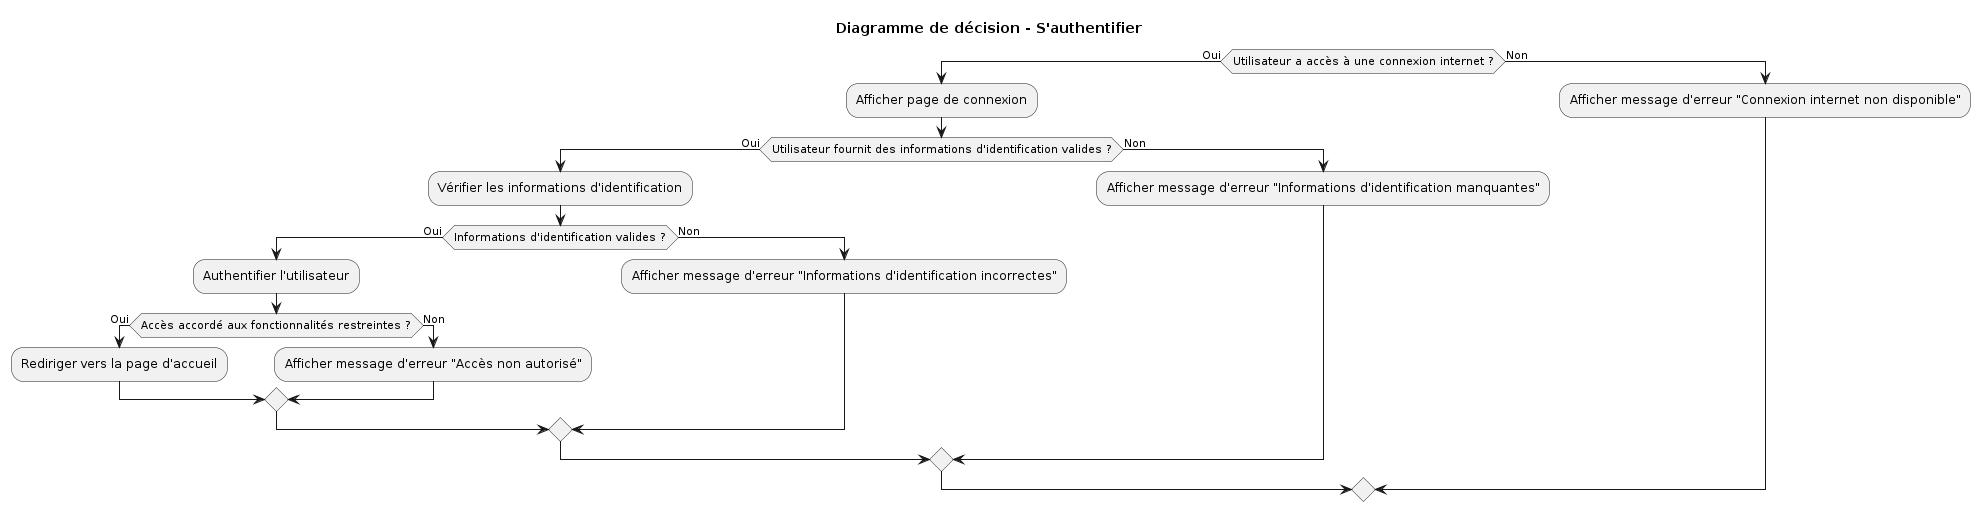

The diagram above was rendered by PlantUML. Its source (embedded in the PNG):
@startuml
title Diagramme de décision - S'authentifier

if (Utilisateur a accès à une connexion internet ?) then (Oui)
    :Afficher page de connexion;
    if (Utilisateur fournit des informations d'identification valides ?) then (Oui)
        :Vérifier les informations d'identification;
        if (Informations d'identification valides ?) then (Oui)
            :Authentifier l'utilisateur;
            if (Accès accordé aux fonctionnalités restreintes ?) then (Oui)
                :Rediriger vers la page d'accueil;
            else (Non)
                :Afficher message d'erreur "Accès non autorisé";
            endif
        else (Non)
            :Afficher message d'erreur "Informations d'identification incorrectes";
        endif
    else (Non)
        :Afficher message d'erreur "Informations d'identification manquantes";
    endif
else (Non)
    :Afficher message d'erreur "Connexion internet non disponible";
endif
@enduml